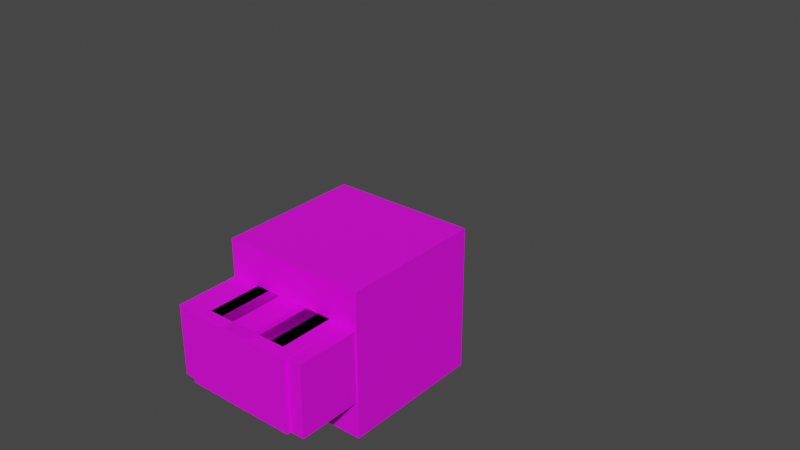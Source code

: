 # Source: EasyRig_-_BPS_v3.blend  (saved by Blender 3.3.6; exported with 4.5.12 LTS)
import bpy
from mathutils import Matrix  # noqa: F401  (used for matrix-valued properties, if any)

bpy.ops.wm.read_factory_settings(use_empty=True)
scene = bpy.context.scene
scene.name = 'Scene'

# ---- collections
col_rig = bpy.data.collections.new('Rig'); scene.collection.children.link(col_rig)
col_layers = bpy.data.collections.new('Layers'); col_rig.children.link(col_layers)
col_base = bpy.data.collections.new('Base'); col_rig.children.link(col_base)
col_armature = bpy.data.collections.new('Armature'); col_rig.children.link(col_armature)

# ---- images (referenced by path relative to the original .blend; pixels are not part of the script)
import os
ASSET_DIR = os.environ.get("B2B_ASSET_DIR", "")  # directory of the original .blend (textures are referenced by path, not embedded)
HERE = os.path.dirname(os.path.abspath(__file__))  # packed textures are extracted next to this script under _unpacked/

def load_image(name, relpath, width, height, colorspace="sRGB"):
    """Load a texture the original file referenced (path relative to the .blend, or extracted next to this script)."""
    p = next((c for c in (os.path.join(HERE, relpath), os.path.join(ASSET_DIR, relpath)) if relpath and os.path.exists(c)), "")
    if p:
        img = bpy.data.images.load(p, check_existing=True)
        img.name = name
    else:  # same state as the original file: an image datablock whose file is absent (Cycles renders it pink)
        img = bpy.data.images.new(name, width, height)
        img.source = "FILE"
        img.filepath = "//" + (relpath or name)
    img.colorspace_settings.name = colorspace
    return img
img_stevex_png = load_image('Stevex.png', 'textures/Stevex.png', 1024, 1024, 'sRGB')

# ---- materials (node trees are filled in below, after node groups)
mat_rigskin = bpy.data.materials.new('RigSkin')

# ---- material node trees
mat_rigskin.use_nodes = True; mat_rigskin.node_tree.nodes.clear()
_N = mat_rigskin.node_tree.nodes; _L = mat_rigskin.node_tree.links
n0 = _N.new('ShaderNodeBsdfPrincipled'); n0.name = 'Principled BSDF'; n0.location = (-102, 289)
n0.distribution = 'GGX'
n0.subsurface_method = 'RANDOM_WALK_SKIN'
n0.inputs[3].default_value = 1.45
n0.inputs[27].default_value = (0.0, 0.0, 0.0, 1.0)
n0.inputs[28].default_value = 1.0
n1 = _N.new('ShaderNodeTexImage'); n1.name = 'Image Texture'; n1.location = (-518, 257)
n1.image = img_stevex_png
n1.interpolation = 'Closest'
n2 = _N.new('ShaderNodeOutputMaterial'); n2.name = 'Material Output'; n2.location = (188, 289)
_L.new(n0.outputs[0], n2.inputs[0])
_L.new(n1.outputs[0], n0.inputs[0])
_L.new(n1.outputs[1], n0.inputs[4])
n2.is_active_output = True

# ---- world
world_world = bpy.data.worlds.new('World'); scene.world = world_world
world_world.use_nodes = True; world_world.node_tree.nodes.clear()
_N = world_world.node_tree.nodes; _L = world_world.node_tree.links
n0 = _N.new('ShaderNodeOutputWorld'); n0.name = 'World Output'; n0.location = (300, 300)
n1 = _N.new('ShaderNodeBackground'); n1.name = 'Background'; n1.location = (10, 300)
n1.inputs[0].default_value = (0.05088, 0.05088, 0.05088, 1.0)
_L.new(n1.outputs[0], n0.inputs[0])
n0.is_active_output = True
world_world.color = (0.05088, 0.05088, 0.05088)
world_world.use_sun_shadow = False
world_world.sun_shadow_jitter_overblur = 0.0

# ---- meshes
me_cube_014 = bpy.data.meshes.new('Cube.014')
me_cube_014.from_pydata([(-0.125, -0.1313, -0.3938), (-0.125, -0.1313, 0.3938), (-0.125, 0.1313, -0.3938), (-0.125, 0.1313, 0.3938), (0.1375, -0.1313, -0.3938), (0.1375, -0.1313, 0.3938), (0.1375, 0.1313, -0.3938), (0.1375, 0.1313, 0.3938)], [], [(0, 1, 3, 2), (2, 3, 7, 6), (6, 7, 5, 4), (4, 5, 1, 0), (2, 6, 4, 0), (7, 3, 1, 5)])
_uv = me_cube_014.uv_layers.new(name='UVMap')
_uv.uv.foreach_set('vector', [0.8125, 0.0, 0.8125, 0.1875, 0.75, 0.1875, 0.75, 0.0, 1.0, 0.0, 1.0, 0.1875, 0.9375, 0.1875, 0.9375, 0.0, 0.9375, 0.0, 0.9375, 0.1875, 0.875, 0.1875, 0.875, 0.0, 0.875, 0.0, 0.875, 0.1875, 0.8125, 0.1875, 0.8125, 0.0, 0.875, 0.25, 0.9375, 0.25, 0.9375, 0.1875, 0.875, 0.1875, 0.875, 0.25, 0.8125, 0.25, 0.8125, 0.1875, 0.875, 0.1875])
me_cube_014.materials.append(mat_rigskin)
me_cube_014.update()
me_cube_013 = bpy.data.meshes.new('Cube.013')
me_cube_013.from_pydata([(-0.1313, -0.1313, -0.3938), (-0.1313, -0.1313, 0.3938), (-0.1313, 0.1313, -0.3938), (-0.1313, 0.1313, 0.3938), (0.1313, -0.1313, -0.3938), (0.1313, -0.1313, 0.3938), (0.1313, 0.1313, -0.3938), (0.1313, 0.1313, 0.3938)], [], [(0, 1, 3, 2), (2, 3, 7, 6), (6, 7, 5, 4), (4, 5, 1, 0), (2, 6, 4, 0), (7, 3, 1, 5)])
_uv = me_cube_013.uv_layers.new(name='UVMap')
_uv.uv.foreach_set('vector', [0.6875, 0.25, 0.6875, 0.4375, 0.625, 0.4375, 0.625, 0.25, 0.875, 0.25, 0.875, 0.4375, 0.8125, 0.4375, 0.8125, 0.25, 0.8125, 0.25, 0.8125, 0.4375, 0.75, 0.4375, 0.75, 0.25, 0.75, 0.25, 0.75, 0.4375, 0.6875, 0.4375, 0.6875, 0.25, 0.75, 0.5, 0.8125, 0.5, 0.8125, 0.4375, 0.75, 0.4375, 0.75, 0.5, 0.6875, 0.5, 0.6875, 0.4375, 0.75, 0.4375])
me_cube_013.materials.append(mat_rigskin)
me_cube_013.update()
me_cube_026 = bpy.data.meshes.new('Cube.026')
me_cube_026.from_pydata([(-0.125, -0.1313, -0.3938), (-0.125, -0.1313, 0.3938), (-0.125, 0.1313, -0.3938), (-0.125, 0.1313, 0.3938), (0.07188, -0.1313, -0.3938), (0.07188, -0.1313, 0.3938), (0.07188, 0.1313, -0.3938), (0.07188, 0.1313, 0.3938)], [], [(0, 1, 3, 2), (2, 3, 7, 6), (6, 7, 5, 4), (4, 5, 1, 0), (2, 6, 4, 0), (7, 3, 1, 5)])
_uv = me_cube_026.uv_layers.new(name='UVMap')
_uv.uv.foreach_set('vector', [0.7812, 0.0, 0.7812, 0.1875, 0.7188, 0.1875, 0.7188, 0.0, 0.9688, 0.0, 0.9688, 0.1875, 0.9219, 0.1875, 0.9219, 0.0, 0.9219, 0.0, 0.9219, 0.1875, 0.8594, 0.1875, 0.8594, 0.0, 0.8594, 0.0, 0.8594, 0.1875, 0.8125, 0.1875, 0.8125, 0.0, 0.8594, 0.25, 0.9062, 0.25, 0.9062, 0.1875, 0.8594, 0.1875, 0.8594, 0.25, 0.8125, 0.25, 0.8125, 0.1875, 0.8594, 0.1875])
me_cube_026.materials.append(mat_rigskin)
me_cube_026.update()
me_cube_025 = bpy.data.meshes.new('Cube.025')
me_cube_025.from_pydata([(-0.06563, -0.1313, -0.3938), (-0.06563, -0.1313, 0.3938), (-0.06563, 0.1313, -0.3938), (-0.06563, 0.1313, 0.3938), (0.1313, -0.1313, -0.3938), (0.1313, -0.1313, 0.3938), (0.1313, 0.1313, -0.3938), (0.1313, 0.1313, 0.3938)], [], [(0, 1, 3, 2), (2, 3, 7, 6), (6, 7, 5, 4), (4, 5, 1, 0), (2, 6, 4, 0), (7, 3, 1, 5)])
_uv = me_cube_025.uv_layers.new(name='UVMap')
_uv.uv.foreach_set('vector', [0.6875, 0.25, 0.6875, 0.4375, 0.625, 0.4375, 0.625, 0.25, 0.8438, 0.25, 0.8438, 0.4375, 0.7969, 0.4375, 0.7969, 0.25, 0.7969, 0.25, 0.7969, 0.4375, 0.7344, 0.4375, 0.7344, 0.25, 0.7344, 0.25, 0.7344, 0.4375, 0.6875, 0.4375, 0.6875, 0.25, 0.7344, 0.5, 0.7812, 0.5, 0.7812, 0.4375, 0.7344, 0.4375, 0.7344, 0.5, 0.6875, 0.5, 0.6875, 0.4375, 0.7344, 0.4375])
me_cube_025.materials.append(mat_rigskin)
me_cube_025.update()
me_cube_009 = bpy.data.meshes.new('Cube.009')
me_cube_009.from_pydata([(-0.26, -0.13, -0.3802), (-0.26, -0.13, 0.3802), (-0.26, 0.13, -0.3802), (-0.26, 0.13, 0.3802), (0.26, -0.13, -0.3802), (0.26, -0.13, 0.3802), (0.26, 0.13, -0.3802), (0.26, 0.13, 0.3802)], [], [(0, 1, 3, 2), (2, 3, 7, 6), (6, 7, 5, 4), (4, 5, 1, 0), (2, 6, 4, 0), (7, 3, 1, 5)])
_uv = me_cube_009.uv_layers.new(name='UVMap')
_uv.uv.foreach_set('vector', [0.3125, 0.25, 0.3125, 0.4375, 0.25, 0.4375, 0.25, 0.25, 0.625, 0.25, 0.625, 0.4375, 0.5, 0.4375, 0.5, 0.25, 0.5, 0.25, 0.5, 0.4375, 0.4375, 0.4375, 0.4375, 0.25, 0.4375, 0.25, 0.4375, 0.4375, 0.3125, 0.4375, 0.3125, 0.25, 0.4375, 0.4375, 0.5625, 0.4375, 0.5625, 0.5, 0.4375, 0.5, 0.4375, 0.5, 0.3125, 0.5, 0.3125, 0.4375, 0.4375, 0.4375])
me_cube_009.materials.append(mat_rigskin)
me_cube_009.update()
me_cube_005 = bpy.data.meshes.new('Cube.005')
me_cube_005.from_pydata([(-0.2657, -0.2656, -0.2703), (-0.2657, -0.2656, 0.261), (-0.2657, 0.2656, -0.2703), (-0.2657, 0.2656, 0.261), (0.2655, -0.2656, -0.2703), (0.2655, -0.2656, 0.261), (0.2655, 0.2656, -0.2703), (0.2655, 0.2656, 0.261)], [], [(0, 1, 3, 2), (2, 3, 7, 6), (6, 7, 5, 4), (4, 5, 1, 0), (2, 6, 4, 0), (7, 3, 1, 5)])
_uv = me_cube_005.uv_layers.new(name='UVMap')
_uv.uv.foreach_set('vector', [0.625, 0.75, 0.625, 0.875, 0.5, 0.875, 0.5, 0.75, 1.0, 0.75, 1.0, 0.875, 0.875, 0.875, 0.875, 0.75, 0.875, 0.75, 0.875, 0.875, 0.75, 0.875, 0.75, 0.75, 0.75, 0.75, 0.75, 0.875, 0.625, 0.875, 0.625, 0.75, 0.75, 1.0, 0.875, 1.0, 0.875, 0.875, 0.75, 0.875, 0.75, 1.0, 0.625, 1.0, 0.625, 0.875, 0.75, 0.875])
me_cube_005.materials.append(mat_rigskin)
me_cube_005.update()
me_cube_004 = bpy.data.meshes.new('Cube.004')
me_cube_004.from_pydata([(-0.1313, -0.1313, -0.395), (-0.1313, -0.1313, 0.3925), (-0.1313, 0.1312, -0.395), (-0.1313, 0.1312, 0.3925), (0.1312, -0.1313, -0.395), (0.1312, -0.1313, 0.3925), (0.1312, 0.1312, -0.395), (0.1312, 0.1312, 0.3925)], [], [(0, 1, 3, 2), (2, 3, 7, 6), (6, 7, 5, 4), (4, 5, 1, 0), (2, 6, 4, 0), (7, 3, 1, 5)])
_uv = me_cube_004.uv_layers.new(name='UVMap')
_uv.uv.foreach_set('vector', [0.0625, 0.0, 0.0625, 0.1875, 0.0, 0.1875, 0.0, 0.0, 0.25, 0.0, 0.25, 0.1875, 0.1875, 0.1875, 0.1875, 0.0, 0.1875, 0.0, 0.1875, 0.1875, 0.125, 0.1875, 0.125, 0.0, 0.125, 0.0, 0.125, 0.1875, 0.0625, 0.1875, 0.0625, 0.0, 0.125, 0.25, 0.1875, 0.25, 0.1875, 0.1875, 0.125, 0.1875, 0.125, 0.25, 0.0625, 0.25, 0.0625, 0.1875, 0.125, 0.1875])
me_cube_004.materials.append(mat_rigskin)
me_cube_004.update()
me_cube_002 = bpy.data.meshes.new('Cube.002')
me_cube_002.from_pydata([(-0.1312, -0.1313, -0.3938), (-0.1312, -0.1313, 0.3937), (-0.1312, 0.1312, -0.3938), (-0.1312, 0.1312, 0.3937), (0.1313, -0.1313, -0.3938), (0.1313, -0.1313, 0.3937), (0.1313, 0.1312, -0.3938), (0.1313, 0.1312, 0.3937)], [], [(0, 1, 3, 2), (2, 3, 7, 6), (6, 7, 5, 4), (4, 5, 1, 0), (2, 6, 4, 0), (7, 3, 1, 5)])
_uv = me_cube_002.uv_layers.new(name='UVMap')
_uv.uv.foreach_set('vector', [0.0625, 0.25, 0.0625, 0.4375, 0.0, 0.4375, 0.0, 0.25, 0.25, 0.25, 0.25, 0.4375, 0.1875, 0.4375, 0.1875, 0.25, 0.1875, 0.25, 0.1875, 0.4375, 0.125, 0.4375, 0.125, 0.25, 0.125, 0.25, 0.125, 0.4375, 0.0625, 0.4375, 0.0625, 0.25, 0.125, 0.5, 0.1875, 0.5, 0.1875, 0.4375, 0.125, 0.4375, 0.125, 0.5, 0.0625, 0.5, 0.0625, 0.4375, 0.125, 0.4375])
me_cube_002.materials.append(mat_rigskin)
me_cube_002.update()
me_arml = bpy.data.meshes.new('ArmL')
me_arml.from_pydata([(-0.125, -0.125, -0.375), (-0.125, -0.125, 0.375), (-0.125, 0.125, -0.375), (-0.125, 0.125, 0.375), (0.125, -0.125, -0.375), (0.125, -0.125, 0.375), (0.125, 0.125, -0.375), (0.125, 0.125, 0.375)], [], [(0, 1, 3, 2), (2, 3, 7, 6), (6, 7, 5, 4), (4, 5, 1, 0), (2, 6, 4, 0), (7, 3, 1, 5)])
_uv = me_arml.uv_layers.new(name='UVMap')
_uv.uv.foreach_set('vector', [0.5625, 0.0, 0.5625, 0.1875, 0.5, 0.1875, 0.5, 0.0, 0.75, 0.0, 0.75, 0.1875, 0.6875, 0.1875, 0.6875, 0.0, 0.6875, 0.0, 0.6875, 0.1875, 0.625, 0.1875, 0.625, 0.0, 0.625, 0.0, 0.625, 0.1875, 0.5625, 0.1875, 0.5625, 0.0, 0.625, 0.25, 0.6875, 0.25, 0.6875, 0.1875, 0.625, 0.1875, 0.625, 0.25, 0.5625, 0.25, 0.5625, 0.1875, 0.625, 0.1875])
me_arml.materials.append(mat_rigskin)
me_arml.update()
me_armr = bpy.data.meshes.new('ArmR')
me_armr.from_pydata([(-0.125, -0.125, -0.375), (-0.125, -0.125, 0.375), (-0.125, 0.125, -0.375), (-0.125, 0.125, 0.375), (0.125, -0.125, -0.375), (0.125, -0.125, 0.375), (0.125, 0.125, -0.375), (0.125, 0.125, 0.375)], [], [(0, 1, 3, 2), (2, 3, 7, 6), (6, 7, 5, 4), (4, 5, 1, 0), (2, 6, 4, 0), (7, 3, 1, 5)])
_uv = me_armr.uv_layers.new(name='UVMap')
_uv.uv.foreach_set('vector', [0.6875, 0.5, 0.6875, 0.6875, 0.625, 0.6875, 0.625, 0.5, 0.875, 0.5, 0.875, 0.6875, 0.8125, 0.6875, 0.8125, 0.5, 0.8125, 0.5, 0.8125, 0.6875, 0.75, 0.6875, 0.75, 0.5, 0.75, 0.5, 0.75, 0.6875, 0.6875, 0.6875, 0.6875, 0.5, 0.75, 0.75, 0.8125, 0.75, 0.8125, 0.6875, 0.75, 0.6875, 0.75, 0.75, 0.6875, 0.75, 0.6875, 0.6875, 0.75, 0.6875])
me_armr.materials.append(mat_rigskin)
me_armr.update()
me_armsl = bpy.data.meshes.new('ArmSL')
me_armsl.from_pydata([(-0.125, -0.125, -0.375), (-0.125, -0.125, 0.375), (-0.125, 0.125, -0.375), (-0.125, 0.125, 0.375), (0.06251, -0.125, -0.375), (0.06251, -0.125, 0.375), (0.06251, 0.125, -0.375), (0.06251, 0.125, 0.375)], [], [(0, 1, 3, 2), (2, 3, 7, 6), (6, 7, 5, 4), (4, 5, 1, 0), (2, 6, 4, 0), (7, 3, 1, 5)])
_uv = me_armsl.uv_layers.new(name='UVMap')
_uv.uv.foreach_set('vector', [0.5625, 0.0, 0.5625, 0.1875, 0.5, 0.1875, 0.5, 0.0, 0.7188, 0.0, 0.7188, 0.1875, 0.6719, 0.1875, 0.6719, 0.0, 0.6719, 0.0, 0.6719, 0.1875, 0.6094, 0.1875, 0.6094, 0.0, 0.6094, 0.0, 0.6094, 0.1875, 0.5625, 0.1875, 0.5625, 0.0, 0.6094, 0.25, 0.6562, 0.25, 0.6562, 0.1875, 0.6094, 0.1875, 0.6094, 0.25, 0.5625, 0.25, 0.5625, 0.1875, 0.6094, 0.1875])
me_armsl.materials.append(mat_rigskin)
me_armsl.update()
me_armsr = bpy.data.meshes.new('ArmSR')
me_armsr.from_pydata([(-0.06251, -0.125, -0.375), (-0.06251, -0.125, 0.375), (-0.06251, 0.125, -0.375), (-0.06251, 0.125, 0.375), (0.125, -0.125, -0.375), (0.125, -0.125, 0.375), (0.125, 0.125, -0.375), (0.125, 0.125, 0.375)], [], [(0, 1, 3, 2), (2, 3, 7, 6), (6, 7, 5, 4), (4, 5, 1, 0), (2, 6, 4, 0), (7, 3, 1, 5)])
_uv = me_armsr.uv_layers.new(name='UVMap')
_uv.uv.foreach_set('vector', [0.6875, 0.5, 0.6875, 0.6875, 0.625, 0.6875, 0.625, 0.5, 0.8438, 0.5, 0.8438, 0.6875, 0.7969, 0.6875, 0.7969, 0.5, 0.7969, 0.5, 0.7969, 0.6875, 0.7344, 0.6875, 0.7344, 0.5, 0.7344, 0.5, 0.7344, 0.6875, 0.6875, 0.6875, 0.6875, 0.5, 0.7344, 0.75, 0.7812, 0.75, 0.7812, 0.6875, 0.7344, 0.6875, 0.7344, 0.75, 0.6875, 0.75, 0.6875, 0.6875, 0.7344, 0.6875])
me_armsr.materials.append(mat_rigskin)
me_armsr.update()
me_body = bpy.data.meshes.new('Body')
me_body.from_pydata([(-0.25, -0.125, -0.375), (-0.25, -0.125, 0.375), (-0.25, 0.125, -0.375), (-0.25, 0.125, 0.375), (0.25, -0.125, -0.375), (0.25, -0.125, 0.375), (0.25, 0.125, -0.375), (0.25, 0.125, 0.375)], [], [(0, 1, 3, 2), (2, 3, 7, 6), (6, 7, 5, 4), (4, 5, 1, 0), (2, 6, 4, 0), (7, 3, 1, 5)])
_uv = me_body.uv_layers.new(name='UVMap')
_uv.uv.foreach_set('vector', [0.3125, 0.5, 0.3125, 0.6875, 0.25, 0.6875, 0.25, 0.5, 0.625, 0.5, 0.625, 0.6875, 0.5, 0.6875, 0.5, 0.5, 0.5, 0.5, 0.5, 0.6875, 0.4375, 0.6875, 0.4375, 0.5, 0.4375, 0.5, 0.4375, 0.6875, 0.3125, 0.6875, 0.3125, 0.5, 0.4375, 0.75, 0.5625, 0.75, 0.5625, 0.6875, 0.4375, 0.6875, 0.4375, 0.75, 0.3125, 0.75, 0.3125, 0.6875, 0.4375, 0.6875])
me_body.materials.append(mat_rigskin)
me_body.update()
me_head = bpy.data.meshes.new('Head')
me_head.from_pydata([(-0.25, -0.25, -0.2501), (-0.25, -0.25, 0.2501), (-0.25, 0.25, -0.2501), (-0.25, 0.25, 0.2501), (0.25, -0.25, -0.2501), (0.25, -0.25, 0.2501), (0.25, 0.25, -0.2501), (0.25, 0.25, 0.2501)], [], [(0, 1, 3, 2), (2, 3, 7, 6), (6, 7, 5, 4), (4, 5, 1, 0), (2, 6, 4, 0), (7, 3, 1, 5)])
_uv = me_head.uv_layers.new(name='UVMap')
_uv.uv.foreach_set('vector', [0.125, 0.75, 0.125, 0.875, 0.0, 0.875, 0.0, 0.75, 0.5, 0.75, 0.5, 0.875, 0.375, 0.875, 0.375, 0.75, 0.375, 0.75, 0.375, 0.875, 0.25, 0.875, 0.25, 0.75, 0.25, 0.75, 0.25, 0.875, 0.125, 0.875, 0.125, 0.75, 0.25, 1.0, 0.375, 1.0, 0.375, 0.875, 0.25, 0.875, 0.25, 1.0, 0.125, 1.0, 0.125, 0.875, 0.25, 0.875])
me_head.materials.append(mat_rigskin)
me_head.update()
me_legl = bpy.data.meshes.new('LegL')
me_legl.from_pydata([(-0.125, -0.125, -0.375), (-0.125, -0.125, 0.375), (-0.125, 0.125, -0.375), (-0.125, 0.125, 0.375), (0.125, -0.125, -0.375), (0.125, -0.125, 0.375), (0.125, 0.125, -0.375), (0.125, 0.125, 0.375)], [], [(0, 1, 3, 2), (2, 3, 7, 6), (6, 7, 5, 4), (4, 5, 1, 0), (2, 6, 4, 0), (7, 3, 1, 5)])
_uv = me_legl.uv_layers.new(name='UVMap')
_uv.uv.foreach_set('vector', [0.3125, 0.0, 0.3125, 0.1875, 0.25, 0.1875, 0.25, 0.0, 0.5, 0.0, 0.5, 0.1875, 0.4375, 0.1875, 0.4375, 0.0, 0.4375, 0.0, 0.4375, 0.1875, 0.375, 0.1875, 0.375, 0.0, 0.375, 0.0, 0.375, 0.1875, 0.3125, 0.1875, 0.3125, 0.0, 0.375, 0.25, 0.4375, 0.25, 0.4375, 0.1875, 0.375, 0.1875, 0.375, 0.25, 0.3125, 0.25, 0.3125, 0.1875, 0.375, 0.1875])
me_legl.materials.append(mat_rigskin)
me_legl.update()
me_legr = bpy.data.meshes.new('LegR')
me_legr.from_pydata([(-0.125, -0.125, -0.375), (-0.125, -0.125, 0.375), (-0.125, 0.125, -0.375), (-0.125, 0.125, 0.375), (0.125, -0.125, -0.375), (0.125, -0.125, 0.375), (0.125, 0.125, -0.375), (0.125, 0.125, 0.375)], [], [(0, 1, 3, 2), (2, 3, 7, 6), (6, 7, 5, 4), (4, 5, 1, 0), (2, 6, 4, 0), (7, 3, 1, 5)])
_uv = me_legr.uv_layers.new(name='UVMap')
_uv.uv.foreach_set('vector', [0.0625, 0.5, 0.0625, 0.6875, 0.0, 0.6875, 0.0, 0.5, 0.25, 0.5, 0.25, 0.6875, 0.1875, 0.6875, 0.1875, 0.5, 0.1875, 0.5, 0.1875, 0.6875, 0.125, 0.6875, 0.125, 0.5, 0.125, 0.5, 0.125, 0.6875, 0.0625, 0.6875, 0.0625, 0.5, 0.125, 0.75, 0.1875, 0.75, 0.1875, 0.6875, 0.125, 0.6875, 0.125, 0.75, 0.0625, 0.75, 0.0625, 0.6875, 0.125, 0.6875])
me_legr.materials.append(mat_rigskin)
me_legr.update()
arm_armature_001 = bpy.data.armatures.new('Armature.001')  # bones are not reproduced

# ---- objects
ob_armllayer = bpy.data.objects.new('ArmLLayer', me_cube_014)
ob_armrlayer = bpy.data.objects.new('ArmRLayer', me_cube_013)
ob_armsllayer = bpy.data.objects.new('ArmSLLayer', me_cube_026)
ob_armsrlayer = bpy.data.objects.new('ArmSRLayer', me_cube_025)
ob_bodylayer = bpy.data.objects.new('BodyLayer', me_cube_009)
ob_headlayer = bpy.data.objects.new('HeadLayer', me_cube_005)
ob_legllayer = bpy.data.objects.new('LegLLayer', me_cube_004)
ob_legrlayer = bpy.data.objects.new('LegRLayer', me_cube_002)
ob_arml = bpy.data.objects.new('ArmL', me_arml)
ob_armr = bpy.data.objects.new('ArmR', me_armr)
ob_armsl = bpy.data.objects.new('ArmSL', me_armsl)
ob_armsr = bpy.data.objects.new('ArmSR', me_armsr)
ob_body = bpy.data.objects.new('Body', me_body)
ob_head = bpy.data.objects.new('Head', me_head)
ob_legl = bpy.data.objects.new('LegL', me_legl)
ob_legr = bpy.data.objects.new('LegR', me_legr)
ob_armature = bpy.data.objects.new('Armature', arm_armature_001)

# ---- transforms, parenting, visibility, modifiers, constraints
ob_armllayer.parent = ob_armature
ob_armllayer.matrix_parent_inverse = Matrix(((1.0, -1.51e-07, 8.515e-08, -0.4), (8.515e-08, -6.429e-15, -1.0, 0.8), (1.51e-07, 1.0, 6.429e-15, -6.04e-08), (-0.0, 0.0, -0.0, 1.0)))
ob_armllayer.location = (0.3687, -1.49e-08, 1.125)
ob_armrlayer.parent = ob_armature
ob_armrlayer.matrix_parent_inverse = Matrix(((1.0, 8.742e-08, 0.0, 0.4), (-0.0, 0.0, -1.0, 0.8), (-8.742e-08, 1.0, 0.0, -3.497e-08), (-0.0, -0.0, -0.0, 1.0)))
ob_armrlayer.location = (-0.375, 0.0, 1.125)
ob_armsllayer.parent = ob_armature
ob_armsllayer.matrix_parent_inverse = Matrix(((1.0, -1.51e-07, 8.515e-08, -0.4), (8.515e-08, -6.429e-15, -1.0, 0.8), (1.51e-07, 1.0, 6.429e-15, -6.04e-08), (-0.0, 0.0, -0.0, 1.0)))
ob_armsllayer.location = (0.3687, -1.49e-08, 1.125)
ob_armsrlayer.parent = ob_armature
ob_armsrlayer.matrix_parent_inverse = Matrix(((1.0, 8.742e-08, 0.0, 0.4), (-0.0, 0.0, -1.0, 0.8), (-8.742e-08, 1.0, 0.0, -3.497e-08), (-0.0, -0.0, -0.0, 1.0)))
ob_armsrlayer.location = (-0.375, 0.0, 1.125)
ob_bodylayer.parent = ob_armature
ob_bodylayer.matrix_parent_inverse = Matrix(((1.0, -0.0, 0.0, -0.0), (-0.0, 0.0, 1.0, -1.5), (0.0, -1.0, 0.0, -0.0), (0.0, 0.0, -0.0, 1.0)))
ob_bodylayer.location = (0.0, 0.0, 1.125)
ob_headlayer.parent = ob_armature
ob_headlayer.matrix_parent_inverse = Matrix(((1.0, -0.0, 0.0, -0.0), (-0.0, 0.0, 1.0, -2.0), (0.0, -1.0, 0.0, -0.0), (0.0, 0.0, -0.0, 1.0)))
ob_headlayer.location = (0.0, 0.0, 1.75)
ob_legllayer.parent = ob_armature
ob_legllayer.matrix_parent_inverse = Matrix(((1.0, -1.51e-07, 8.515e-08, -0.2), (8.515e-08, -6.429e-15, -1.0, -1.703e-08), (1.51e-07, 1.0, 6.429e-15, -3.02e-08), (-0.0, 0.0, -0.0, 1.0)))
ob_legllayer.location = (0.125, 1.252e-05, 0.375)
ob_legrlayer.parent = ob_armature
ob_legrlayer.matrix_parent_inverse = Matrix(((1.0, -1.51e-07, 8.515e-08, 0.2), (8.515e-08, -6.429e-15, -1.0, 1.703e-08), (1.51e-07, 1.0, 6.429e-15, 3.02e-08), (-0.0, 0.0, -0.0, 1.0)))
ob_legrlayer.location = (-0.125, 1.252e-05, 0.375)
ob_arml.parent = ob_armature
ob_arml.matrix_parent_inverse = Matrix(((1.0, -1.51e-07, 8.515e-08, -0.4), (8.515e-08, -6.429e-15, -1.0, 0.8), (1.51e-07, 1.0, 6.429e-15, -6.04e-08), (-0.0, 0.0, -0.0, 1.0)))
ob_arml.location = (0.375, -1.49e-08, 1.125)
ob_armr.parent = ob_armature
ob_armr.matrix_parent_inverse = Matrix(((1.0, 8.742e-08, 0.0, 0.4), (-0.0, 0.0, -1.0, 0.8), (-8.742e-08, 1.0, 0.0, -3.497e-08), (-0.0, -0.0, -0.0, 1.0)))
ob_armr.location = (-0.375, 0.0, 1.125)
ob_armsl.parent = ob_armature
ob_armsl.matrix_parent_inverse = Matrix(((1.0, -1.51e-07, 8.515e-08, -0.4), (8.515e-08, -6.429e-15, -1.0, 0.8), (1.51e-07, 1.0, 6.429e-15, -6.04e-08), (-0.0, 0.0, -0.0, 1.0)))
ob_armsl.location = (0.375, -1.49e-08, 1.125)
ob_armsr.parent = ob_armature
ob_armsr.matrix_parent_inverse = Matrix(((1.0, 8.742e-08, 0.0, 0.4), (-0.0, 0.0, -1.0, 0.8), (-8.742e-08, 1.0, 0.0, -3.497e-08), (-0.0, -0.0, -0.0, 1.0)))
ob_armsr.location = (-0.375, 0.0, 1.125)
ob_body.parent = ob_armature
ob_body.matrix_parent_inverse = Matrix(((1.0, -0.0, 0.0, -0.0), (-0.0, 0.0, 1.0, -1.5), (0.0, -1.0, 0.0, -0.0), (0.0, 0.0, -0.0, 1.0)))
ob_body.location = (0.0, 0.0, 1.125)
ob_head.parent = ob_armature
ob_head.matrix_parent_inverse = Matrix(((1.0, -0.0, 0.0, -0.0), (-0.0, 0.0, 1.0, -2.0), (0.0, -1.0, 0.0, -0.0), (0.0, 0.0, -0.0, 1.0)))
ob_head.location = (0.0, 0.0, 1.75)
ob_legl.parent = ob_armature
ob_legl.matrix_parent_inverse = Matrix(((1.0, -1.51e-07, 8.515e-08, -0.2), (8.515e-08, -6.429e-15, -1.0, -1.703e-08), (1.51e-07, 1.0, 6.429e-15, -3.02e-08), (-0.0, 0.0, -0.0, 1.0)))
ob_legl.location = (0.125, 1.252e-05, 0.375)
ob_legr.parent = ob_armature
ob_legr.matrix_parent_inverse = Matrix(((1.0, -1.51e-07, 8.515e-08, 0.2), (8.515e-08, -6.429e-15, -1.0, 1.703e-08), (1.51e-07, 1.0, 6.429e-15, 3.02e-08), (-0.0, 0.0, -0.0, 1.0)))
ob_legr.location = (-0.125, 1.252e-05, 0.375)
ob_armature.location = (0.0, 0.0, 0.8)
ob_armature.show_in_front = True

# ---- collection membership
col_layers.objects.link(ob_armllayer)
col_layers.objects.link(ob_armrlayer)
col_layers.objects.link(ob_armsllayer)
col_layers.objects.link(ob_armsrlayer)
col_layers.objects.link(ob_bodylayer)
col_layers.objects.link(ob_headlayer)
col_layers.objects.link(ob_legllayer)
col_layers.objects.link(ob_legrlayer)
col_base.objects.link(ob_arml)
col_base.objects.link(ob_armr)
col_base.objects.link(ob_armsl)
col_base.objects.link(ob_armsr)
col_base.objects.link(ob_body)
col_base.objects.link(ob_head)
col_base.objects.link(ob_legl)
col_base.objects.link(ob_legr)
col_armature.objects.link(ob_armature)

# ---- scene / render settings (as saved in the file)
scene.frame_start = 1; scene.frame_end = 250; scene.frame_set(1)
scene.render.engine = 'BLENDER_EEVEE_NEXT'
scene.cycles.sampling_pattern = 'TABULATED_SOBOL'
scene.cycles.use_light_tree = False
scene.view_settings.view_transform = 'Filmic'
bpy.context.view_layer.update()

# ---- added for rendering (the .blend has no active camera and no usable light): camera, sun
cam_auto = bpy.data.cameras.new('AutoCamera')
cam_auto.lens = 50.0
cam_auto.sensor_width = 36.0
cam_auto.clip_end = 1000.0
ob_auto_camera = bpy.data.objects.new('AutoCamera', cam_auto)
scene.collection.objects.link(ob_auto_camera)
ob_auto_camera.location = (2.15633, -2.5876, 2.72053)
ob_auto_camera.rotation_euler = (1.09748, -7.21219e-08, 0.694738)
scene.camera = ob_auto_camera
light_auto_sun = bpy.data.lights.new('AutoSun', 'SUN')
light_auto_sun.energy = 3.0
light_auto_sun.angle = 0.0523599
ob_auto_sun = bpy.data.objects.new('AutoSun', light_auto_sun)
scene.collection.objects.link(ob_auto_sun)
ob_auto_sun.rotation_euler = (0.872665, 0.174533, 0.523599)
bpy.context.view_layer.update()
